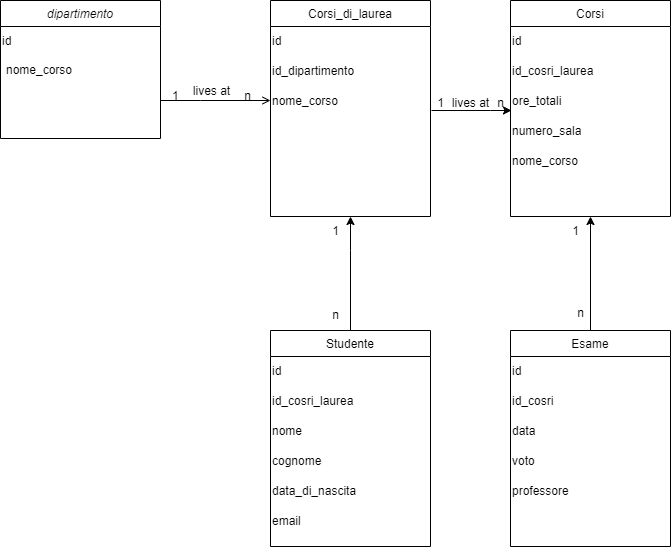

The diagram above was exported from draw.io. Its source (the exported page's mxGraphModel, read from the mxfile embedded in the PNG):
<mxGraphModel dx="1867" dy="780" grid="1" gridSize="10" guides="1" tooltips="1" connect="1" arrows="1" fold="1" page="1" pageScale="1" pageWidth="827" pageHeight="1169" math="0" shadow="0">
  <root>
    <mxCell id="WIyWlLk6GJQsqaUBKTNV-0" />
    <mxCell id="WIyWlLk6GJQsqaUBKTNV-1" parent="WIyWlLk6GJQsqaUBKTNV-0" />
    <mxCell id="zkfFHV4jXpPFQw0GAbJ--0" value="dipartimento" style="swimlane;fontStyle=2;align=center;verticalAlign=top;childLayout=stackLayout;horizontal=1;startSize=26;horizontalStack=0;resizeParent=1;resizeLast=0;collapsible=1;marginBottom=0;rounded=0;shadow=0;strokeWidth=1;" parent="WIyWlLk6GJQsqaUBKTNV-1" vertex="1">
      <mxGeometry x="10" y="60" width="160" height="138" as="geometry">
        <mxRectangle x="230" y="140" width="160" height="26" as="alternateBounds" />
      </mxGeometry>
    </mxCell>
    <mxCell id="thQieboYZSd6Ycfa3kcC-0" value="id" style="text;html=1;align=left;verticalAlign=middle;resizable=0;points=[];autosize=1;strokeColor=none;fillColor=none;" vertex="1" parent="zkfFHV4jXpPFQw0GAbJ--0">
      <mxGeometry y="26" width="160" height="30" as="geometry" />
    </mxCell>
    <mxCell id="zkfFHV4jXpPFQw0GAbJ--1" value="nome_corso" style="text;align=left;verticalAlign=top;spacingLeft=4;spacingRight=4;overflow=hidden;rotatable=0;points=[[0,0.5],[1,0.5]];portConstraint=eastwest;" parent="zkfFHV4jXpPFQw0GAbJ--0" vertex="1">
      <mxGeometry y="56" width="160" height="26" as="geometry" />
    </mxCell>
    <mxCell id="zkfFHV4jXpPFQw0GAbJ--17" value="Corsi_di_laurea" style="swimlane;fontStyle=0;align=center;verticalAlign=top;childLayout=stackLayout;horizontal=1;startSize=26;horizontalStack=0;resizeParent=1;resizeLast=0;collapsible=1;marginBottom=0;rounded=0;shadow=0;strokeWidth=1;" parent="WIyWlLk6GJQsqaUBKTNV-1" vertex="1">
      <mxGeometry x="280" y="60" width="160" height="216" as="geometry">
        <mxRectangle x="550" y="140" width="160" height="26" as="alternateBounds" />
      </mxGeometry>
    </mxCell>
    <mxCell id="thQieboYZSd6Ycfa3kcC-1" value="id" style="text;html=1;align=left;verticalAlign=middle;resizable=0;points=[];autosize=1;strokeColor=none;fillColor=none;" vertex="1" parent="zkfFHV4jXpPFQw0GAbJ--17">
      <mxGeometry y="26" width="160" height="30" as="geometry" />
    </mxCell>
    <mxCell id="thQieboYZSd6Ycfa3kcC-5" value="id_dipartimento" style="text;html=1;align=left;verticalAlign=middle;resizable=0;points=[];autosize=1;strokeColor=none;fillColor=none;" vertex="1" parent="zkfFHV4jXpPFQw0GAbJ--17">
      <mxGeometry y="56" width="160" height="30" as="geometry" />
    </mxCell>
    <mxCell id="thQieboYZSd6Ycfa3kcC-2" value="nome_corso" style="text;html=1;align=left;verticalAlign=middle;resizable=0;points=[];autosize=1;strokeColor=none;fillColor=none;" vertex="1" parent="zkfFHV4jXpPFQw0GAbJ--17">
      <mxGeometry y="86" width="160" height="30" as="geometry" />
    </mxCell>
    <mxCell id="zkfFHV4jXpPFQw0GAbJ--26" value="" style="endArrow=open;shadow=0;strokeWidth=1;rounded=0;curved=0;endFill=1;edgeStyle=elbowEdgeStyle;elbow=vertical;" parent="WIyWlLk6GJQsqaUBKTNV-1" source="zkfFHV4jXpPFQw0GAbJ--0" target="zkfFHV4jXpPFQw0GAbJ--17" edge="1">
      <mxGeometry x="0.5" y="41" relative="1" as="geometry">
        <mxPoint x="380" y="192" as="sourcePoint" />
        <mxPoint x="540" y="192" as="targetPoint" />
        <mxPoint x="-40" y="32" as="offset" />
        <Array as="points">
          <mxPoint x="210" y="160" />
        </Array>
      </mxGeometry>
    </mxCell>
    <mxCell id="zkfFHV4jXpPFQw0GAbJ--27" value="1" style="resizable=0;align=left;verticalAlign=bottom;labelBackgroundColor=none;fontSize=12;" parent="zkfFHV4jXpPFQw0GAbJ--26" connectable="0" vertex="1">
      <mxGeometry x="-1" relative="1" as="geometry">
        <mxPoint x="10" y="4" as="offset" />
      </mxGeometry>
    </mxCell>
    <mxCell id="zkfFHV4jXpPFQw0GAbJ--28" value="n" style="resizable=0;align=right;verticalAlign=bottom;labelBackgroundColor=none;fontSize=12;" parent="zkfFHV4jXpPFQw0GAbJ--26" connectable="0" vertex="1">
      <mxGeometry x="1" relative="1" as="geometry">
        <mxPoint x="-18" y="4" as="offset" />
      </mxGeometry>
    </mxCell>
    <mxCell id="zkfFHV4jXpPFQw0GAbJ--29" value="lives at" style="text;html=1;resizable=0;points=[];;align=center;verticalAlign=middle;labelBackgroundColor=none;rounded=0;shadow=0;strokeWidth=1;fontSize=12;" parent="zkfFHV4jXpPFQw0GAbJ--26" vertex="1" connectable="0">
      <mxGeometry x="0.5" y="49" relative="1" as="geometry">
        <mxPoint x="-33" y="39" as="offset" />
      </mxGeometry>
    </mxCell>
    <mxCell id="thQieboYZSd6Ycfa3kcC-6" value="Corsi" style="swimlane;fontStyle=0;align=center;verticalAlign=top;childLayout=stackLayout;horizontal=1;startSize=26;horizontalStack=0;resizeParent=1;resizeLast=0;collapsible=1;marginBottom=0;rounded=0;shadow=0;strokeWidth=1;" vertex="1" parent="WIyWlLk6GJQsqaUBKTNV-1">
      <mxGeometry x="520" y="60" width="160" height="216" as="geometry">
        <mxRectangle x="550" y="140" width="160" height="26" as="alternateBounds" />
      </mxGeometry>
    </mxCell>
    <mxCell id="thQieboYZSd6Ycfa3kcC-7" value="id" style="text;html=1;align=left;verticalAlign=middle;resizable=0;points=[];autosize=1;strokeColor=none;fillColor=none;" vertex="1" parent="thQieboYZSd6Ycfa3kcC-6">
      <mxGeometry y="26" width="160" height="30" as="geometry" />
    </mxCell>
    <mxCell id="thQieboYZSd6Ycfa3kcC-8" value="id_cosri_laurea" style="text;html=1;align=left;verticalAlign=middle;resizable=0;points=[];autosize=1;strokeColor=none;fillColor=none;" vertex="1" parent="thQieboYZSd6Ycfa3kcC-6">
      <mxGeometry y="56" width="160" height="30" as="geometry" />
    </mxCell>
    <mxCell id="thQieboYZSd6Ycfa3kcC-10" value="ore_totali" style="text;html=1;align=left;verticalAlign=middle;resizable=0;points=[];autosize=1;strokeColor=none;fillColor=none;" vertex="1" parent="thQieboYZSd6Ycfa3kcC-6">
      <mxGeometry y="86" width="160" height="30" as="geometry" />
    </mxCell>
    <mxCell id="thQieboYZSd6Ycfa3kcC-11" value="numero_sala" style="text;html=1;align=left;verticalAlign=middle;resizable=0;points=[];autosize=1;strokeColor=none;fillColor=none;" vertex="1" parent="thQieboYZSd6Ycfa3kcC-6">
      <mxGeometry y="116" width="160" height="30" as="geometry" />
    </mxCell>
    <mxCell id="thQieboYZSd6Ycfa3kcC-18" value="nome_corso" style="text;html=1;align=left;verticalAlign=middle;resizable=0;points=[];autosize=1;strokeColor=none;fillColor=none;" vertex="1" parent="thQieboYZSd6Ycfa3kcC-6">
      <mxGeometry y="146" width="160" height="30" as="geometry" />
    </mxCell>
    <mxCell id="thQieboYZSd6Ycfa3kcC-12" value="" style="endArrow=classic;html=1;rounded=0;" edge="1" parent="WIyWlLk6GJQsqaUBKTNV-1">
      <mxGeometry width="50" height="50" relative="1" as="geometry">
        <mxPoint x="441" y="170" as="sourcePoint" />
        <mxPoint x="521" y="170" as="targetPoint" />
        <Array as="points">
          <mxPoint x="500" y="170" />
        </Array>
      </mxGeometry>
    </mxCell>
    <mxCell id="thQieboYZSd6Ycfa3kcC-13" value="1" style="text;html=1;align=center;verticalAlign=middle;resizable=0;points=[];autosize=1;strokeColor=none;fillColor=none;" vertex="1" parent="WIyWlLk6GJQsqaUBKTNV-1">
      <mxGeometry x="435" y="148" width="30" height="30" as="geometry" />
    </mxCell>
    <mxCell id="thQieboYZSd6Ycfa3kcC-14" value="n" style="text;html=1;align=center;verticalAlign=middle;resizable=0;points=[];autosize=1;strokeColor=none;fillColor=none;" vertex="1" parent="WIyWlLk6GJQsqaUBKTNV-1">
      <mxGeometry x="495" y="148" width="30" height="30" as="geometry" />
    </mxCell>
    <mxCell id="thQieboYZSd6Ycfa3kcC-17" value="lives at" style="text;html=1;align=center;verticalAlign=middle;resizable=0;points=[];autosize=1;strokeColor=none;fillColor=none;" vertex="1" parent="WIyWlLk6GJQsqaUBKTNV-1">
      <mxGeometry x="450" y="148" width="60" height="30" as="geometry" />
    </mxCell>
    <mxCell id="thQieboYZSd6Ycfa3kcC-20" value="Studente" style="swimlane;fontStyle=0;align=center;verticalAlign=top;childLayout=stackLayout;horizontal=1;startSize=26;horizontalStack=0;resizeParent=1;resizeLast=0;collapsible=1;marginBottom=0;rounded=0;shadow=0;strokeWidth=1;" vertex="1" parent="WIyWlLk6GJQsqaUBKTNV-1">
      <mxGeometry x="280" y="390" width="160" height="216" as="geometry">
        <mxRectangle x="550" y="140" width="160" height="26" as="alternateBounds" />
      </mxGeometry>
    </mxCell>
    <mxCell id="thQieboYZSd6Ycfa3kcC-21" value="id" style="text;html=1;align=left;verticalAlign=middle;resizable=0;points=[];autosize=1;strokeColor=none;fillColor=none;" vertex="1" parent="thQieboYZSd6Ycfa3kcC-20">
      <mxGeometry y="26" width="160" height="30" as="geometry" />
    </mxCell>
    <mxCell id="thQieboYZSd6Ycfa3kcC-22" value="id_cosri_laurea" style="text;html=1;align=left;verticalAlign=middle;resizable=0;points=[];autosize=1;strokeColor=none;fillColor=none;" vertex="1" parent="thQieboYZSd6Ycfa3kcC-20">
      <mxGeometry y="56" width="160" height="30" as="geometry" />
    </mxCell>
    <mxCell id="thQieboYZSd6Ycfa3kcC-23" value="nome" style="text;html=1;align=left;verticalAlign=middle;resizable=0;points=[];autosize=1;strokeColor=none;fillColor=none;" vertex="1" parent="thQieboYZSd6Ycfa3kcC-20">
      <mxGeometry y="86" width="160" height="30" as="geometry" />
    </mxCell>
    <mxCell id="thQieboYZSd6Ycfa3kcC-24" value="cognome" style="text;html=1;align=left;verticalAlign=middle;resizable=0;points=[];autosize=1;strokeColor=none;fillColor=none;" vertex="1" parent="thQieboYZSd6Ycfa3kcC-20">
      <mxGeometry y="116" width="160" height="30" as="geometry" />
    </mxCell>
    <mxCell id="thQieboYZSd6Ycfa3kcC-25" value="data_di_nascita" style="text;html=1;align=left;verticalAlign=middle;resizable=0;points=[];autosize=1;strokeColor=none;fillColor=none;" vertex="1" parent="thQieboYZSd6Ycfa3kcC-20">
      <mxGeometry y="146" width="160" height="30" as="geometry" />
    </mxCell>
    <mxCell id="thQieboYZSd6Ycfa3kcC-32" value="email" style="text;html=1;align=left;verticalAlign=middle;resizable=0;points=[];autosize=1;strokeColor=none;fillColor=none;" vertex="1" parent="thQieboYZSd6Ycfa3kcC-20">
      <mxGeometry y="176" width="160" height="30" as="geometry" />
    </mxCell>
    <mxCell id="thQieboYZSd6Ycfa3kcC-26" value="Esame" style="swimlane;fontStyle=0;align=center;verticalAlign=top;childLayout=stackLayout;horizontal=1;startSize=26;horizontalStack=0;resizeParent=1;resizeLast=0;collapsible=1;marginBottom=0;rounded=0;shadow=0;strokeWidth=1;" vertex="1" parent="WIyWlLk6GJQsqaUBKTNV-1">
      <mxGeometry x="520" y="390" width="160" height="216" as="geometry">
        <mxRectangle x="550" y="140" width="160" height="26" as="alternateBounds" />
      </mxGeometry>
    </mxCell>
    <mxCell id="thQieboYZSd6Ycfa3kcC-27" value="id" style="text;html=1;align=left;verticalAlign=middle;resizable=0;points=[];autosize=1;strokeColor=none;fillColor=none;" vertex="1" parent="thQieboYZSd6Ycfa3kcC-26">
      <mxGeometry y="26" width="160" height="30" as="geometry" />
    </mxCell>
    <mxCell id="thQieboYZSd6Ycfa3kcC-28" value="id_cosri" style="text;html=1;align=left;verticalAlign=middle;resizable=0;points=[];autosize=1;strokeColor=none;fillColor=none;" vertex="1" parent="thQieboYZSd6Ycfa3kcC-26">
      <mxGeometry y="56" width="160" height="30" as="geometry" />
    </mxCell>
    <mxCell id="thQieboYZSd6Ycfa3kcC-29" value="data" style="text;html=1;align=left;verticalAlign=middle;resizable=0;points=[];autosize=1;strokeColor=none;fillColor=none;" vertex="1" parent="thQieboYZSd6Ycfa3kcC-26">
      <mxGeometry y="86" width="160" height="30" as="geometry" />
    </mxCell>
    <mxCell id="thQieboYZSd6Ycfa3kcC-30" value="voto" style="text;html=1;align=left;verticalAlign=middle;resizable=0;points=[];autosize=1;strokeColor=none;fillColor=none;" vertex="1" parent="thQieboYZSd6Ycfa3kcC-26">
      <mxGeometry y="116" width="160" height="30" as="geometry" />
    </mxCell>
    <mxCell id="thQieboYZSd6Ycfa3kcC-31" value="professore" style="text;html=1;align=left;verticalAlign=middle;resizable=0;points=[];autosize=1;strokeColor=none;fillColor=none;" vertex="1" parent="thQieboYZSd6Ycfa3kcC-26">
      <mxGeometry y="146" width="160" height="30" as="geometry" />
    </mxCell>
    <mxCell id="thQieboYZSd6Ycfa3kcC-33" value="" style="endArrow=classic;html=1;rounded=0;entryX=0.5;entryY=1;entryDx=0;entryDy=0;exitX=0.5;exitY=0;exitDx=0;exitDy=0;" edge="1" parent="WIyWlLk6GJQsqaUBKTNV-1" source="thQieboYZSd6Ycfa3kcC-20" target="zkfFHV4jXpPFQw0GAbJ--17">
      <mxGeometry width="50" height="50" relative="1" as="geometry">
        <mxPoint x="380" y="410" as="sourcePoint" />
        <mxPoint x="430" y="360" as="targetPoint" />
        <Array as="points">
          <mxPoint x="360" y="310" />
        </Array>
      </mxGeometry>
    </mxCell>
    <mxCell id="thQieboYZSd6Ycfa3kcC-34" value="n" style="text;html=1;align=center;verticalAlign=middle;resizable=0;points=[];autosize=1;strokeColor=none;fillColor=none;" vertex="1" parent="WIyWlLk6GJQsqaUBKTNV-1">
      <mxGeometry x="330" y="360" width="30" height="30" as="geometry" />
    </mxCell>
    <mxCell id="thQieboYZSd6Ycfa3kcC-35" value="1" style="text;html=1;align=center;verticalAlign=middle;resizable=0;points=[];autosize=1;strokeColor=none;fillColor=none;" vertex="1" parent="WIyWlLk6GJQsqaUBKTNV-1">
      <mxGeometry x="330" y="276" width="30" height="30" as="geometry" />
    </mxCell>
    <mxCell id="thQieboYZSd6Ycfa3kcC-36" value="" style="endArrow=classic;html=1;rounded=0;exitX=0.5;exitY=0;exitDx=0;exitDy=0;entryX=0.5;entryY=1;entryDx=0;entryDy=0;" edge="1" parent="WIyWlLk6GJQsqaUBKTNV-1" source="thQieboYZSd6Ycfa3kcC-26" target="thQieboYZSd6Ycfa3kcC-6">
      <mxGeometry width="50" height="50" relative="1" as="geometry">
        <mxPoint x="480" y="400" as="sourcePoint" />
        <mxPoint x="530" y="350" as="targetPoint" />
      </mxGeometry>
    </mxCell>
    <mxCell id="thQieboYZSd6Ycfa3kcC-37" value="n" style="text;html=1;align=center;verticalAlign=middle;resizable=0;points=[];autosize=1;strokeColor=none;fillColor=none;" vertex="1" parent="WIyWlLk6GJQsqaUBKTNV-1">
      <mxGeometry x="575" y="358" width="30" height="30" as="geometry" />
    </mxCell>
    <mxCell id="thQieboYZSd6Ycfa3kcC-38" value="1" style="text;html=1;align=center;verticalAlign=middle;resizable=0;points=[];autosize=1;strokeColor=none;fillColor=none;" vertex="1" parent="WIyWlLk6GJQsqaUBKTNV-1">
      <mxGeometry x="570" y="276" width="30" height="30" as="geometry" />
    </mxCell>
  </root>
</mxGraphModel>